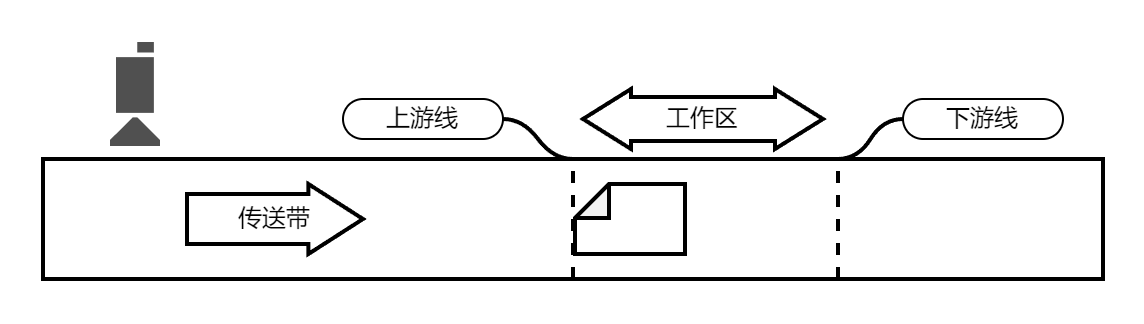

The diagram above was exported from draw.io. Its source (the exported page's mxGraphModel, read from the mxfile embedded in the PNG):
<mxGraphModel dx="2062" dy="1128" grid="1" gridSize="10" guides="1" tooltips="1" connect="1" arrows="1" fold="1" page="1" pageScale="1" pageWidth="850" pageHeight="1100" math="1" shadow="0">
  <root>
    <mxCell id="0" />
    <mxCell id="1" parent="0" />
    <mxCell id="2" value="" style="rounded=0;whiteSpace=wrap;html=1;" parent="1" vertex="1">
      <mxGeometry x="200" y="540" width="530" height="60" as="geometry" />
    </mxCell>
    <mxCell id="7" value="" style="endArrow=none;dashed=1;html=1;rounded=0;entryX=0.75;entryY=0;entryDx=0;entryDy=0;exitX=0.75;exitY=1;exitDx=0;exitDy=0;" edge="1" parent="1" source="2" target="2">
      <mxGeometry width="50" height="50" relative="1" as="geometry">
        <mxPoint x="400" y="600" as="sourcePoint" />
        <mxPoint x="450" y="550" as="targetPoint" />
      </mxGeometry>
    </mxCell>
    <mxCell id="8" value="上游线" style="whiteSpace=wrap;html=1;rounded=1;arcSize=50;align=center;verticalAlign=middle;strokeWidth=1;autosize=1;spacing=4;treeFolding=1;treeMoving=1;newEdgeStyle={&quot;edgeStyle&quot;:&quot;entityRelationEdgeStyle&quot;,&quot;startArrow&quot;:&quot;none&quot;,&quot;endArrow&quot;:&quot;none&quot;,&quot;segment&quot;:10,&quot;curved&quot;:1,&quot;sourcePerimeterSpacing&quot;:0,&quot;targetPerimeterSpacing&quot;:0};" vertex="1" parent="1">
      <mxGeometry x="350" y="510" width="80" height="20" as="geometry" />
    </mxCell>
    <mxCell id="9" value="" style="edgeStyle=entityRelationEdgeStyle;startArrow=none;endArrow=none;segment=10;curved=1;sourcePerimeterSpacing=0;targetPerimeterSpacing=0;rounded=0;exitX=0.5;exitY=0;exitDx=0;exitDy=0;" edge="1" target="8" parent="1" source="2">
      <mxGeometry relative="1" as="geometry">
        <mxPoint x="462" y="540" as="sourcePoint" />
      </mxGeometry>
    </mxCell>
    <mxCell id="10" value="下游线" style="whiteSpace=wrap;html=1;rounded=1;arcSize=50;align=center;verticalAlign=middle;strokeWidth=1;autosize=1;spacing=4;treeFolding=1;treeMoving=1;newEdgeStyle={&quot;edgeStyle&quot;:&quot;entityRelationEdgeStyle&quot;,&quot;startArrow&quot;:&quot;none&quot;,&quot;endArrow&quot;:&quot;none&quot;,&quot;segment&quot;:10,&quot;curved&quot;:1,&quot;sourcePerimeterSpacing&quot;:0,&quot;targetPerimeterSpacing&quot;:0};" vertex="1" parent="1">
      <mxGeometry x="630" y="510" width="80" height="20" as="geometry" />
    </mxCell>
    <mxCell id="11" value="" style="edgeStyle=entityRelationEdgeStyle;startArrow=none;endArrow=none;segment=10;curved=1;sourcePerimeterSpacing=0;targetPerimeterSpacing=0;rounded=0;exitX=0.75;exitY=0;exitDx=0;exitDy=0;" edge="1" target="10" parent="1" source="2">
      <mxGeometry relative="1" as="geometry">
        <mxPoint x="600" y="514" as="sourcePoint" />
      </mxGeometry>
    </mxCell>
    <mxCell id="14" value="" style="shape=note;whiteSpace=wrap;html=1;backgroundOutline=1;darkOpacity=0.05;size=17;rotation=-90;" vertex="1" parent="1">
      <mxGeometry x="476" y="542.5" width="35" height="55" as="geometry" />
    </mxCell>
    <mxCell id="12" value="" style="sketch=0;pointerEvents=1;shadow=0;dashed=0;html=1;strokeColor=none;fillColor=#505050;labelPosition=center;verticalLabelPosition=bottom;verticalAlign=top;outlineConnect=0;align=center;shape=mxgraph.office.devices.video_camera;rotation=90;" vertex="1" parent="1">
      <mxGeometry x="220" y="495" width="52" height="25" as="geometry" />
    </mxCell>
    <mxCell id="13" value="传送带" style="shape=singleArrow;whiteSpace=wrap;html=1;arrowWidth=0.7142857142857143;arrowSize=0.3103448275862069;" vertex="1" parent="1">
      <mxGeometry x="272" y="552.5" width="88" height="35" as="geometry" />
    </mxCell>
    <mxCell id="6" value="" style="endArrow=none;dashed=1;html=1;rounded=0;exitX=0.5;exitY=1;exitDx=0;exitDy=0;entryX=0.5;entryY=0;entryDx=0;entryDy=0;" edge="1" parent="1" source="2" target="2">
      <mxGeometry width="50" height="50" relative="1" as="geometry">
        <mxPoint x="400" y="600" as="sourcePoint" />
        <mxPoint x="450" y="550" as="targetPoint" />
      </mxGeometry>
    </mxCell>
    <mxCell id="15" value="工作区" style="shape=doubleArrow;whiteSpace=wrap;html=1;arrowWidth=0.7333333333333333;arrowSize=0.2;" vertex="1" parent="1">
      <mxGeometry x="470" y="505" width="120" height="30" as="geometry" />
    </mxCell>
  </root>
</mxGraphModel>